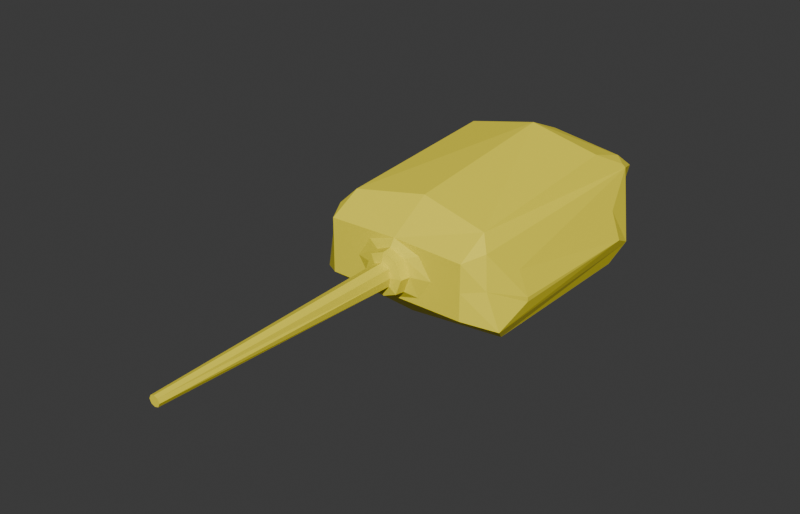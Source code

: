 # Source: WW_Turret_100mm_Single.blend  (saved by Blender 5.1.30; exported with 4.5.12 LTS)
import bpy
from mathutils import Matrix  # noqa: F401  (used for matrix-valued properties, if any)

bpy.ops.wm.read_factory_settings(use_empty=True)
scene = bpy.context.scene
scene.name = 'Scene'

# ---- collections
col_ww_turrettemplate_frigate30mm = bpy.data.collections.new('WW_TurretTemplate_Frigate30mm'); scene.collection.children.link(col_ww_turrettemplate_frigate30mm)
col_00_scalereference = bpy.data.collections.new('00_ScaleReference'); col_ww_turrettemplate_frigate30mm.children.link(col_00_scalereference)
col_10_turrettemplate = bpy.data.collections.new('10_TurretTemplate'); col_ww_turrettemplate_frigate30mm.children.link(col_10_turrettemplate)
col_00_hull_blockouts = bpy.data.collections.new('00_Hull_Blockouts'); scene.collection.children.link(col_00_hull_blockouts)
col_10_size_s_4m = bpy.data.collections.new('10_Size_S_4m'); scene.collection.children.link(col_10_size_s_4m)
col_10_size_m_7m = bpy.data.collections.new('10_Size_M_7m'); scene.collection.children.link(col_10_size_m_7m)
col_10_size_l_10m = bpy.data.collections.new('10_Size_L_10m'); scene.collection.children.link(col_10_size_l_10m)
col_10_size_xl_16m = bpy.data.collections.new('10_Size_XL_16m'); scene.collection.children.link(col_10_size_xl_16m)
col_20_torpedoes_notscaled = bpy.data.collections.new('20_Torpedoes_NotScaled'); scene.collection.children.link(col_20_torpedoes_notscaled)

# ---- materials (node trees are filled in below, after node groups)
mat_armor_30 = bpy.data.materials.new('Armor_30')
mat_armor_30.diffuse_color = (0.56, 0.58, 0.5, 1.0)

# ---- material node trees
mat_armor_30.use_nodes = True; mat_armor_30.node_tree.nodes.clear()
_N = mat_armor_30.node_tree.nodes; _L = mat_armor_30.node_tree.links
n0 = _N.new('ShaderNodeOutputMaterial'); n0.name = 'Вывод материала'; n0.location = (300, 0)
n1 = _N.new('ShaderNodeBsdfPrincipled'); n1.name = 'Принципиальный BSDF'; n1.location = (0, 0)
n1.inputs[0].default_value = (1.0, 0.86, 0.04, 1.0)
n1.inputs[2].default_value = 0.65
_L.new(n1.outputs[0], n0.inputs[0])
n0.is_active_output = True

# ---- world
world_world = bpy.data.worlds.new('World'); scene.world = world_world
world_world.use_nodes = True; world_world.node_tree.nodes.clear()
_N = world_world.node_tree.nodes; _L = world_world.node_tree.links
n0 = _N.new('ShaderNodeOutputWorld'); n0.name = 'World Output'; n0.location = (200, 100)
n1 = _N.new('ShaderNodeBackground'); n1.name = 'Background'; n1.location = (-200, 100)
n1.inputs[0].default_value = (0.05088, 0.05088, 0.05088, 1.0)
_L.new(n1.outputs[0], n0.inputs[0])
n0.is_active_output = True
world_world.color = (0.05088, 0.05088, 0.05088)
world_world.sun_shadow_jitter_overblur = 0.0

# ---- meshes
me_ww_turret_100mm_single_halfmesh = bpy.data.meshes.new('WW_Turret_100mm_Single_HalfMesh')
me_ww_turret_100mm_single_halfmesh.from_pydata([(0.0, -7.85, 1.054), (0.1063, -7.85, 1.15), (0.0, -7.85, 1.246), (0.07265, -7.85, 1.08), (0.07265, -7.85, 1.22), (0.0, -7.85, 1.15), (0.0, -3.077, 0.9225), (0.0, -3.033, 0.7372), (0.1863, -3.077, 1.15), (0.3773, -3.033, 1.15), (0.0, -3.077, 1.377), (0.0, -3.033, 1.563), (0.1566, -3.077, 0.9836), (0.2666, -3.033, 0.8484), (0.1566, -3.077, 1.316), (0.2666, -3.033, 1.452), (0.0, -2.758, 0.6125), (1.164e-09, -2.853, 0.7229), (0.7882, -2.758, 1.15), (0.4076, -2.852, 1.15), (0.0, -2.853, 1.577), (0.0, -2.758, 1.719), (0.5318, -2.758, 0.7589), (0.2933, -2.852, 0.8384), (0.5318, -2.758, 1.541), (0.2933, -2.852, 1.462), (1.377, -2.758, 0.6235), (1.377, 2.059, 0.6235), (0.0, 2.059, 0.6235), (0.0, -1.957, 2.232), (1.377, -2.758, 1.677), (1.377, -2.135, 2.013), (1.377, 2.642, 1.677), (0.0, 2.642, 1.677), (1.377, -2.758, 1.15), (2.0, -1.694, 0.7607), (1.898, -2.343, 0.4156), (2.0, 1.313, 0.7607), (1.891, 1.805, 0.5142), (1.806, -1.694, 1.303), (1.584, -2.343, 1.761), (1.806, 1.313, 1.303), (1.604, 2.035, 1.875), (2.0, -1.694, 0.8464), (1.688, -2.447, 1.15), (0.0, -1.6, 0.0), (0.0, -2.248, 0.1106), (1.533, -1.464, 0.0), (1.743, -2.049, 0.145), (1.533, 0.815, 0.0), (1.743, 1.479, 0.121), (0.0, 1.301, 0.09074), (0.0, 0.6787, 0.0), (1.377, 2.129, 2.036), (1.377, 1.298, 2.3), (1.562, 1.983, 1.953), (0.0, 1.298, 2.601), (-1.49e-08, 2.073, 2.268)], [], [(1, 4, 2, 5, 0, 3), (7, 13, 12, 6), (13, 9, 8, 12), (9, 15, 14, 8), (15, 11, 10, 14), (6, 12, 3, 0), (12, 8, 1, 3), (8, 14, 4, 1), (14, 10, 2, 4), (16, 22, 23, 17), (22, 18, 19, 23), (18, 24, 25, 19), (24, 21, 20, 25), (17, 23, 13, 7), (23, 19, 9, 13), (19, 25, 15, 9), (25, 20, 11, 15), (21, 30, 31, 29), (16, 26, 34, 18, 22), (27, 28, 33, 32), (21, 24, 18, 34, 30), (37, 35, 36, 38), (39, 41, 42, 40), (43, 39, 40, 44), (41, 37, 38, 42), (35, 43, 44, 36), (36, 44, 34, 26), (35, 37, 41, 39, 43), (27, 32, 42, 38), (44, 40, 30, 34), (30, 40, 31), (45, 47, 48, 46), (47, 49, 50, 48), (49, 52, 51, 50), (46, 48, 26, 16), (45, 52, 49, 47), (26, 48, 36), (48, 50, 38, 36), (38, 50, 27), (50, 51, 28, 27), (53, 54, 55), (56, 54, 53, 57), (32, 53, 55, 42), (32, 33, 57, 53), (29, 31, 56), (40, 42, 55, 54, 31), (56, 31, 54)])
me_ww_turret_100mm_single_halfmesh.materials.append(mat_armor_30)
me_ww_turret_100mm_single_halfmesh.update()

# ---- objects
ob_ww_turret_100mm_single = bpy.data.objects.new('WW_Turret_100mm_Single', me_ww_turret_100mm_single_halfmesh)

# ---- transforms, parenting, visibility, modifiers, constraints
ob_ww_turret_100mm_single.location = (0.0, 0.0, 0.0)
_m = ob_ww_turret_100mm_single.modifiers.new('Mirror_X_Centerline', 'MIRROR')
_m.use_clip = True

# ---- collection membership
scene.collection.objects.link(ob_ww_turret_100mm_single)

# ---- scene / render settings (as saved in the file)
scene.frame_start = 1; scene.frame_end = 250; scene.frame_set(87)
scene.render.engine = 'BLENDER_EEVEE_NEXT'
scene.render.resolution_x = 1400
scene.render.resolution_y = 900
scene.render.bake_bias = 0.0
scene.render.bake_samples = 0
scene.cycles.sampling_pattern = 'TABULATED_SOBOL'
scene.eevee.taa_render_samples = 32
scene.eevee.use_volume_custom_range = False
bpy.context.view_layer.update()

# ---- added for rendering (the .blend has no active camera and no usable light): camera, sun
cam_auto = bpy.data.cameras.new('AutoCamera')
cam_auto.lens = 50.0
cam_auto.sensor_width = 36.0
cam_auto.clip_end = 1000.0
ob_auto_camera = bpy.data.objects.new('AutoCamera', cam_auto)
scene.collection.objects.link(ob_auto_camera)
ob_auto_camera.location = (10.6633, -15.3999, 9.83094)
ob_auto_camera.rotation_euler = (1.09748, -7.21219e-08, 0.694738)
scene.camera = ob_auto_camera
light_auto_sun = bpy.data.lights.new('AutoSun', 'SUN')
light_auto_sun.energy = 3.0
light_auto_sun.angle = 0.0523599
ob_auto_sun = bpy.data.objects.new('AutoSun', light_auto_sun)
scene.collection.objects.link(ob_auto_sun)
ob_auto_sun.rotation_euler = (0.872665, 0.174533, 0.523599)
bpy.context.view_layer.update()
